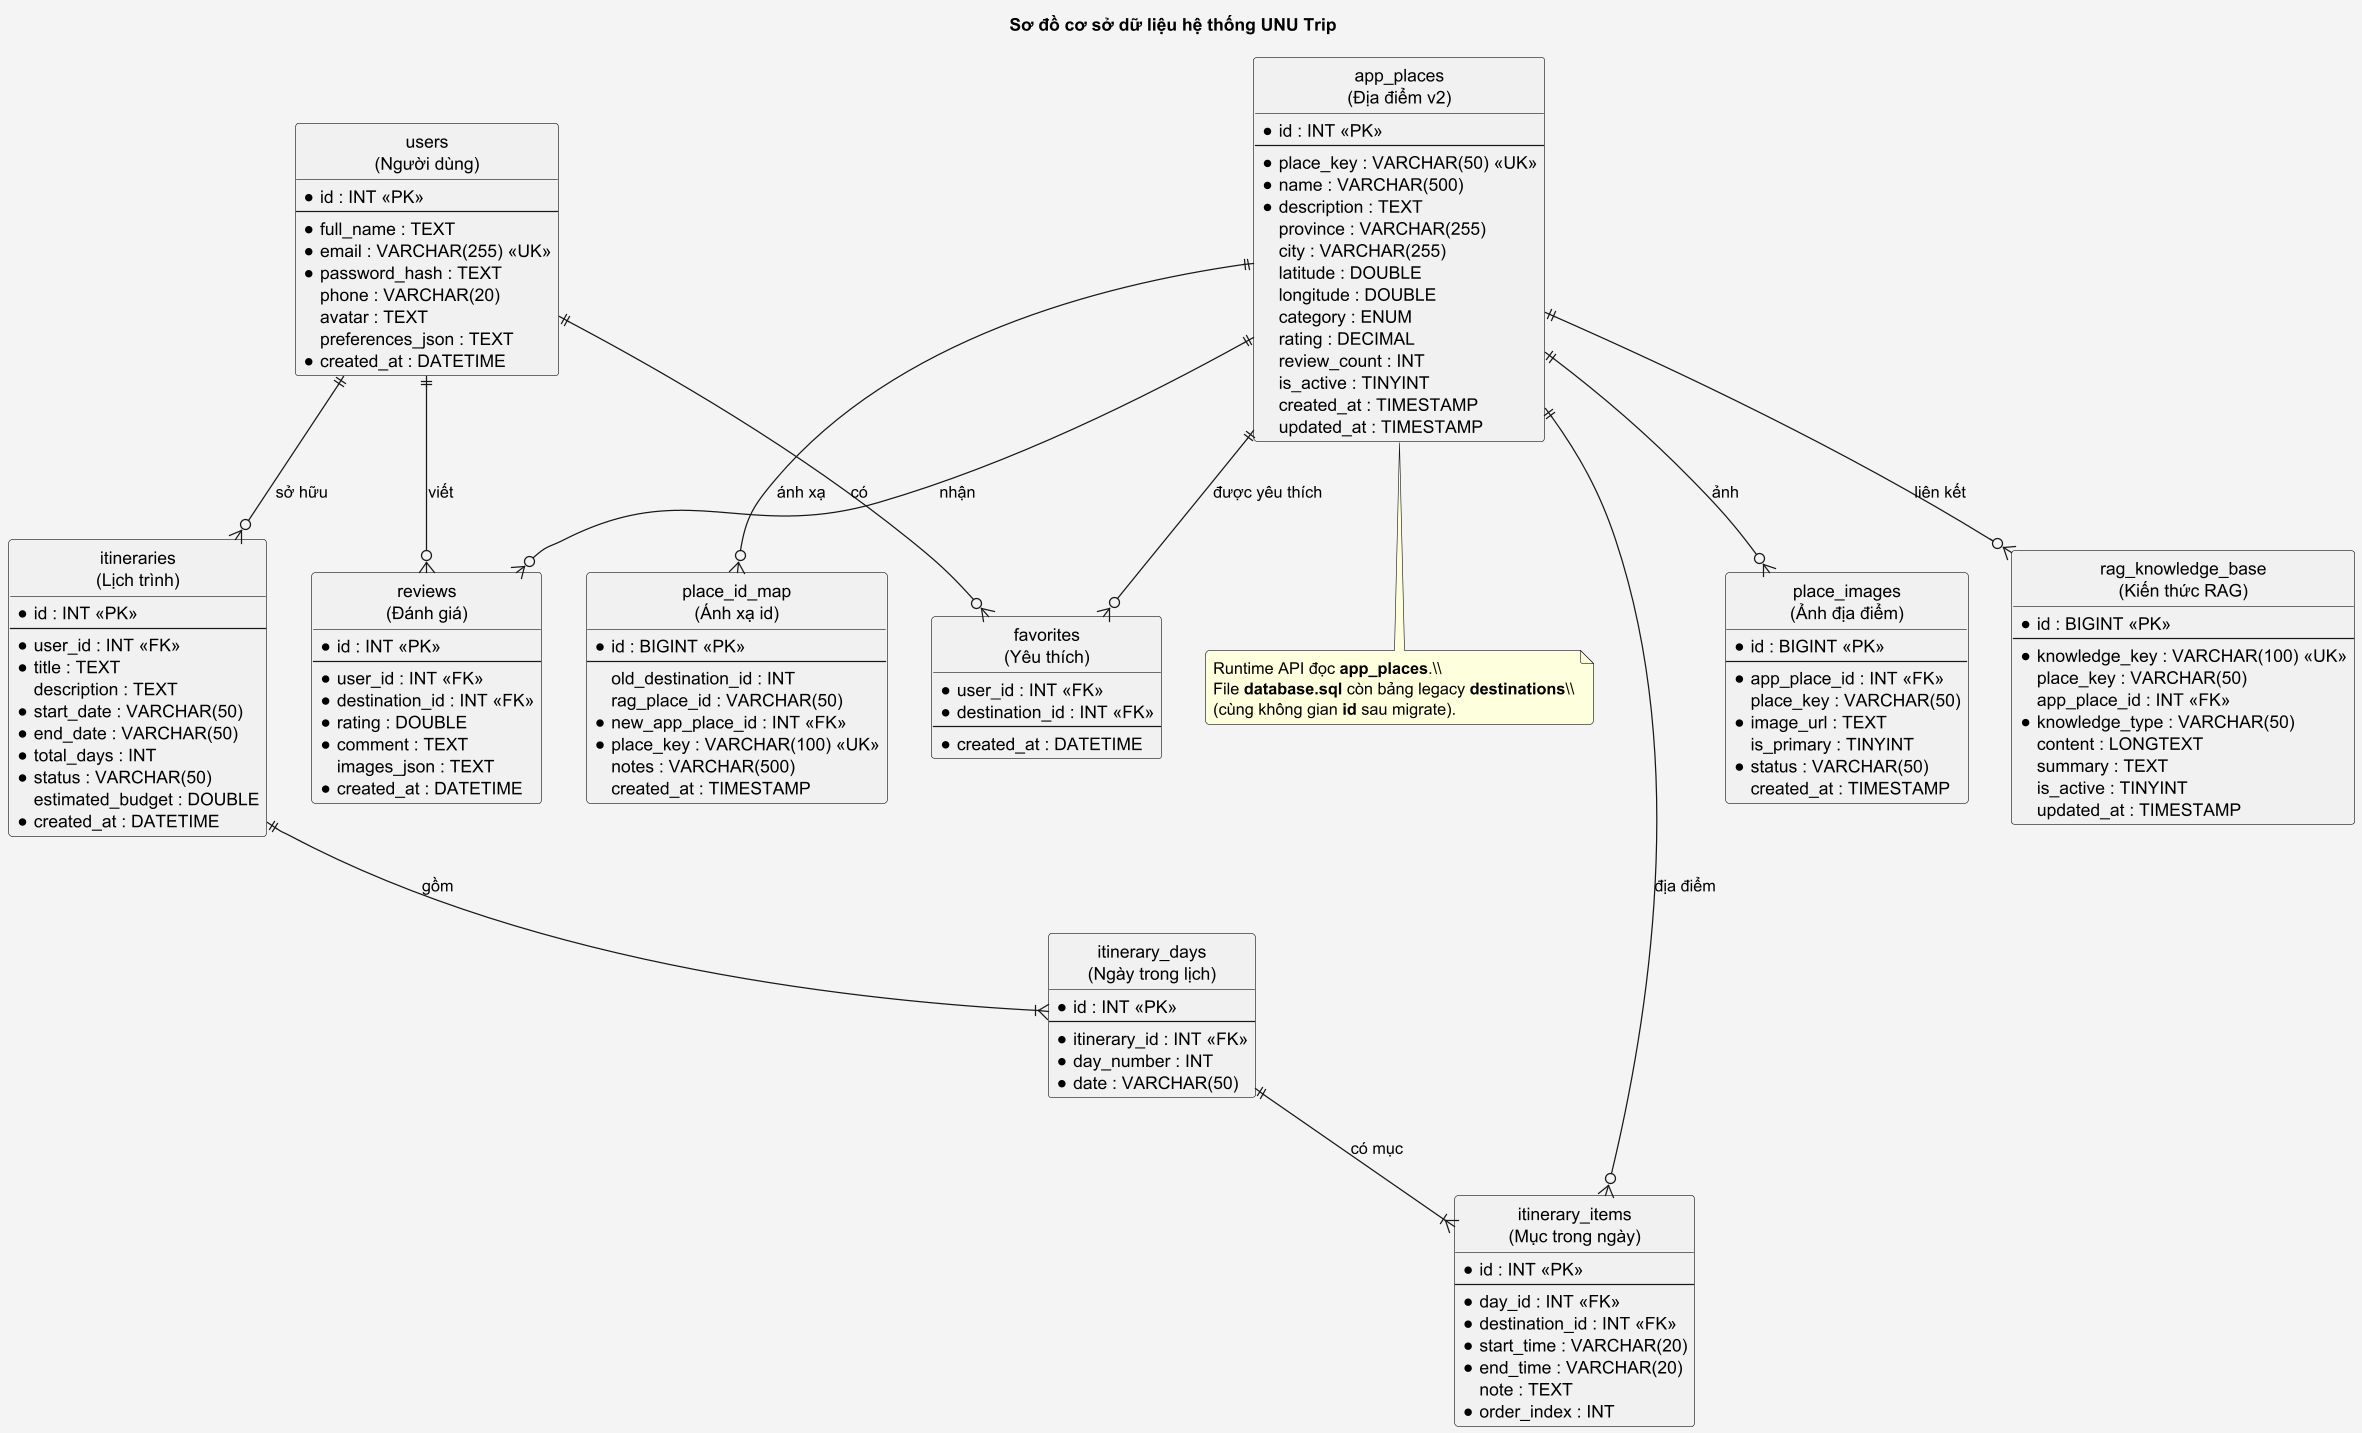

The diagram above was rendered by PlantUML. Its source (embedded in the PNG):
@startuml er-diagram-unutrip-database
' Sơ đồ CSDL UNU Trip — định dạng entity (tương thích PlantUML jar)

skinparam dpi 120
skinparam backgroundColor #F4F4F4
skinparam roundcorner 6

skinparam entity {
  BackgroundColor #F9F9F9
  BorderColor #222222
}

title Sơ đồ cơ sở dữ liệu hệ thống UNU Trip

hide circle

entity users as "users\n(Người dùng)" {
  * id : INT <<PK>>
  --
  * full_name : TEXT
  * email : VARCHAR(255) <<UK>>
  * password_hash : TEXT
  phone : VARCHAR(20)
  avatar : TEXT
  preferences_json : TEXT
  * created_at : DATETIME
}

entity app_places as "app_places\n(Địa điểm v2)" {
  * id : INT <<PK>>
  --
  * place_key : VARCHAR(50) <<UK>>
  * name : VARCHAR(500)
  * description : TEXT
  province : VARCHAR(255)
  city : VARCHAR(255)
  latitude : DOUBLE
  longitude : DOUBLE
  category : ENUM
  rating : DECIMAL
  review_count : INT
  is_active : TINYINT
  created_at : TIMESTAMP
  updated_at : TIMESTAMP
}

entity favorites as "favorites\n(Yêu thích)" {
  * user_id : INT <<FK>>
  * destination_id : INT <<FK>>
  --
  * created_at : DATETIME
}

entity reviews as "reviews\n(Đánh giá)" {
  * id : INT <<PK>>
  --
  * user_id : INT <<FK>>
  * destination_id : INT <<FK>>
  * rating : DOUBLE
  * comment : TEXT
  images_json : TEXT
  * created_at : DATETIME
}

entity itineraries as "itineraries\n(Lịch trình)" {
  * id : INT <<PK>>
  --
  * user_id : INT <<FK>>
  * title : TEXT
  description : TEXT
  * start_date : VARCHAR(50)
  * end_date : VARCHAR(50)
  * total_days : INT
  * status : VARCHAR(50)
  estimated_budget : DOUBLE
  * created_at : DATETIME
}

entity itinerary_days as "itinerary_days\n(Ngày trong lịch)" {
  * id : INT <<PK>>
  --
  * itinerary_id : INT <<FK>>
  * day_number : INT
  * date : VARCHAR(50)
}

entity itinerary_items as "itinerary_items\n(Mục trong ngày)" {
  * id : INT <<PK>>
  --
  * day_id : INT <<FK>>
  * destination_id : INT <<FK>>
  * start_time : VARCHAR(20)
  * end_time : VARCHAR(20)
  note : TEXT
  * order_index : INT
}

entity place_images as "place_images\n(Ảnh địa điểm)" {
  * id : BIGINT <<PK>>
  --
  * app_place_id : INT <<FK>>
  place_key : VARCHAR(50)
  * image_url : TEXT
  is_primary : TINYINT
  * status : VARCHAR(50)
  created_at : TIMESTAMP
}

entity rag_knowledge_base as "rag_knowledge_base\n(Kiến thức RAG)" {
  * id : BIGINT <<PK>>
  --
  * knowledge_key : VARCHAR(100) <<UK>>
  place_key : VARCHAR(50)
  app_place_id : INT <<FK>>
  * knowledge_type : VARCHAR(50)
  content : LONGTEXT
  summary : TEXT
  is_active : TINYINT
  updated_at : TIMESTAMP
}

entity place_id_map as "place_id_map\n(Ánh xạ id)" {
  * id : BIGINT <<PK>>
  --
  old_destination_id : INT
  rag_place_id : VARCHAR(50)
  * new_app_place_id : INT <<FK>>
  * place_key : VARCHAR(100) <<UK>>
  notes : VARCHAR(500)
  created_at : TIMESTAMP
}

users ||--o{ favorites : "có"
app_places ||--o{ favorites : "được yêu thích"

users ||--o{ reviews : "viết"
app_places ||--o{ reviews : "nhận"

users ||--o{ itineraries : "sở hữu"
itineraries ||--|{ itinerary_days : "gồm"
itinerary_days ||--|{ itinerary_items : "có mục"
app_places ||--o{ itinerary_items : "địa điểm"

app_places ||--o{ place_images : "ảnh"

app_places ||--o{ rag_knowledge_base : "liên kết"

app_places ||--o{ place_id_map : "ánh xạ"

note bottom of app_places
  Runtime API đọc **app_places**.\\
  File **database.sql** còn bảng legacy **destinations**\\
  (cùng không gian **id** sau migrate).
end note

@enduml